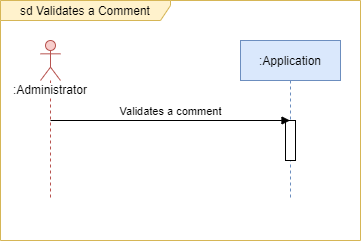

The diagram above was exported from draw.io. Its source (the exported page's mxGraphModel, read from the mxfile embedded in the PNG):
<mxGraphModel dx="1002" dy="658" grid="1" gridSize="10" guides="1" tooltips="1" connect="1" arrows="1" fold="1" page="1" pageScale="1" pageWidth="827" pageHeight="1169" math="0" shadow="0">
  <root>
    <mxCell id="0" />
    <mxCell id="1" parent="0" />
    <mxCell id="PT3PTwbjLzJUKAL1uacb-5" value="sd Validates a Comment" style="shape=umlFrame;whiteSpace=wrap;html=1;width=170;height=20;fillColor=#fff2cc;strokeColor=#d6b656;" parent="1" vertex="1">
      <mxGeometry x="200" y="80" width="360" height="240" as="geometry" />
    </mxCell>
    <mxCell id="PT3PTwbjLzJUKAL1uacb-7" value="&lt;span style=&quot;background-color: rgb(255 , 255 , 255)&quot;&gt;:Administrator&lt;/span&gt;" style="shape=umlLifeline;participant=umlActor;perimeter=lifelinePerimeter;whiteSpace=wrap;html=1;container=1;collapsible=0;recursiveResize=0;verticalAlign=top;spacingTop=36;outlineConnect=0;fillColor=#f8cecc;strokeColor=#b85450;" parent="1" vertex="1">
      <mxGeometry x="240" y="120" width="20" height="160" as="geometry" />
    </mxCell>
    <mxCell id="PT3PTwbjLzJUKAL1uacb-8" value=":Application" style="shape=umlLifeline;perimeter=lifelinePerimeter;whiteSpace=wrap;html=1;container=1;collapsible=0;recursiveResize=0;outlineConnect=0;fillColor=#dae8fc;strokeColor=#6c8ebf;" parent="1" vertex="1">
      <mxGeometry x="440" y="120" width="100" height="160" as="geometry" />
    </mxCell>
    <mxCell id="PT3PTwbjLzJUKAL1uacb-9" value="" style="html=1;points=[];perimeter=orthogonalPerimeter;" parent="PT3PTwbjLzJUKAL1uacb-8" vertex="1">
      <mxGeometry x="45" y="80" width="10" height="40" as="geometry" />
    </mxCell>
    <mxCell id="PT3PTwbjLzJUKAL1uacb-13" value="Validates a comment" style="html=1;verticalAlign=bottom;endArrow=block;" parent="1" edge="1">
      <mxGeometry width="80" relative="1" as="geometry">
        <mxPoint x="250" y="200" as="sourcePoint" />
        <mxPoint x="489.5" y="200" as="targetPoint" />
      </mxGeometry>
    </mxCell>
  </root>
</mxGraphModel>